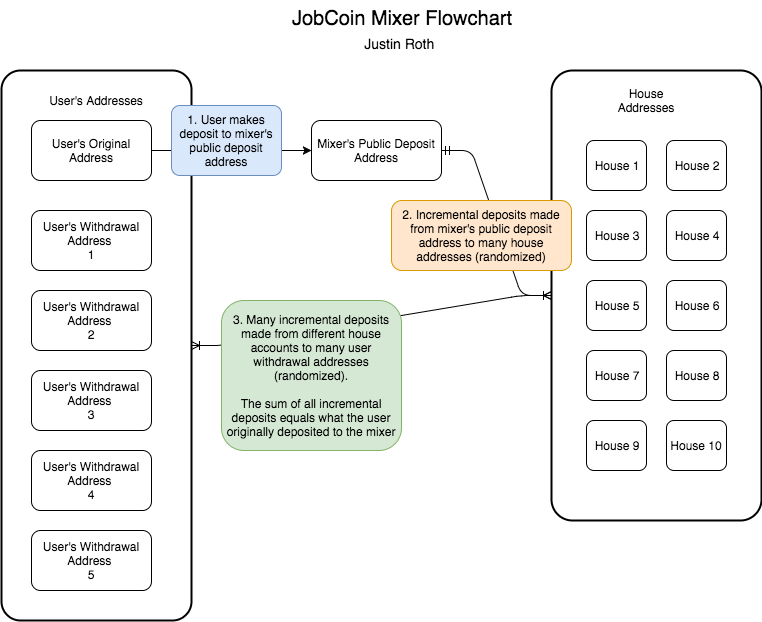

The diagram above was exported from draw.io. Its source (the exported page's mxGraphModel, read from the mxfile embedded in the PNG):
<mxGraphModel dx="790" dy="433" grid="1" gridSize="10" guides="1" tooltips="1" connect="1" arrows="1" fold="1" page="1" pageScale="1" pageWidth="850" pageHeight="1100" math="0" shadow="0">
  <root>
    <mxCell id="0" />
    <mxCell id="1" parent="0" />
    <mxCell id="74c96fdf17abe5d1-42" value="" style="strokeWidth=2;rounded=1;arcSize=10;whiteSpace=wrap;html=1;align=center;fillColor=none;" vertex="1" parent="1">
      <mxGeometry x="595" y="110" width="210" height="450" as="geometry" />
    </mxCell>
    <mxCell id="74c96fdf17abe5d1-29" value="" style="strokeWidth=2;rounded=1;arcSize=10;whiteSpace=wrap;html=1;align=center;fillColor=none;" vertex="1" parent="1">
      <mxGeometry x="45" y="110" width="190" height="550" as="geometry" />
    </mxCell>
    <mxCell id="74c96fdf17abe5d1-1" value="User's Withdrawal Address&amp;nbsp;&lt;div&gt;1&lt;/div&gt;" style="rounded=1;whiteSpace=wrap;html=1;" vertex="1" parent="1">
      <mxGeometry x="75" y="250" width="120" height="60" as="geometry" />
    </mxCell>
    <mxCell id="74c96fdf17abe5d1-3" value="User's Original Address" style="rounded=1;whiteSpace=wrap;html=1;" vertex="1" parent="1">
      <mxGeometry x="75" y="160" width="120" height="60" as="geometry" />
    </mxCell>
    <mxCell id="74c96fdf17abe5d1-6" value="User's Withdrawal Address&amp;nbsp;&lt;div&gt;2&lt;/div&gt;" style="rounded=1;whiteSpace=wrap;html=1;" vertex="1" parent="1">
      <mxGeometry x="75" y="330" width="120" height="60" as="geometry" />
    </mxCell>
    <mxCell id="74c96fdf17abe5d1-7" value="User's Withdrawal Address&amp;nbsp;&lt;div&gt;3&lt;/div&gt;" style="rounded=1;whiteSpace=wrap;html=1;" vertex="1" parent="1">
      <mxGeometry x="75" y="410" width="120" height="60" as="geometry" />
    </mxCell>
    <mxCell id="74c96fdf17abe5d1-8" value="User's Withdrawal Address&amp;nbsp;&lt;div&gt;4&lt;/div&gt;" style="rounded=1;whiteSpace=wrap;html=1;" vertex="1" parent="1">
      <mxGeometry x="75" y="490" width="120" height="60" as="geometry" />
    </mxCell>
    <mxCell id="74c96fdf17abe5d1-9" value="User's Withdrawal Address&amp;nbsp;&lt;div&gt;5&lt;/div&gt;" style="rounded=1;whiteSpace=wrap;html=1;" vertex="1" parent="1">
      <mxGeometry x="75" y="570" width="120" height="60" as="geometry" />
    </mxCell>
    <mxCell id="74c96fdf17abe5d1-10" value="Mixer's Public Deposit Address" style="rounded=1;whiteSpace=wrap;html=1;" vertex="1" parent="1">
      <mxGeometry x="355" y="160" width="130" height="60" as="geometry" />
    </mxCell>
    <mxCell id="74c96fdf17abe5d1-13" value="House 1" style="rounded=1;whiteSpace=wrap;html=1;" vertex="1" parent="1">
      <mxGeometry x="630" y="180" width="60" height="50" as="geometry" />
    </mxCell>
    <mxCell id="74c96fdf17abe5d1-14" value="House Addresses" style="text;html=1;strokeColor=none;fillColor=none;align=center;verticalAlign=middle;whiteSpace=wrap;" vertex="1" parent="1">
      <mxGeometry x="650" y="120" width="80" height="40" as="geometry" />
    </mxCell>
    <mxCell id="74c96fdf17abe5d1-18" value="House 3" style="rounded=1;whiteSpace=wrap;html=1;" vertex="1" parent="1">
      <mxGeometry x="630" y="250" width="60" height="50" as="geometry" />
    </mxCell>
    <mxCell id="74c96fdf17abe5d1-20" value="House 2" style="rounded=1;whiteSpace=wrap;html=1;" vertex="1" parent="1">
      <mxGeometry x="710" y="180" width="60" height="50" as="geometry" />
    </mxCell>
    <mxCell id="74c96fdf17abe5d1-21" value="House 4" style="rounded=1;whiteSpace=wrap;html=1;" vertex="1" parent="1">
      <mxGeometry x="710" y="250" width="60" height="50" as="geometry" />
    </mxCell>
    <mxCell id="74c96fdf17abe5d1-24" value="House 5" style="rounded=1;whiteSpace=wrap;html=1;" vertex="1" parent="1">
      <mxGeometry x="630" y="320" width="60" height="50" as="geometry" />
    </mxCell>
    <mxCell id="74c96fdf17abe5d1-25" value="House 7" style="rounded=1;whiteSpace=wrap;html=1;" vertex="1" parent="1">
      <mxGeometry x="630" y="390" width="60" height="50" as="geometry" />
    </mxCell>
    <mxCell id="74c96fdf17abe5d1-26" value="House 6" style="rounded=1;whiteSpace=wrap;html=1;" vertex="1" parent="1">
      <mxGeometry x="710" y="320" width="60" height="50" as="geometry" />
    </mxCell>
    <mxCell id="74c96fdf17abe5d1-27" value="House 8" style="rounded=1;whiteSpace=wrap;html=1;" vertex="1" parent="1">
      <mxGeometry x="710" y="390" width="60" height="50" as="geometry" />
    </mxCell>
    <mxCell id="74c96fdf17abe5d1-32" value="House 9" style="rounded=1;whiteSpace=wrap;html=1;" vertex="1" parent="1">
      <mxGeometry x="630" y="460" width="60" height="50" as="geometry" />
    </mxCell>
    <mxCell id="74c96fdf17abe5d1-33" value="House 10" style="rounded=1;whiteSpace=wrap;html=1;" vertex="1" parent="1">
      <mxGeometry x="710" y="460" width="60" height="50" as="geometry" />
    </mxCell>
    <mxCell id="74c96fdf17abe5d1-53" value="User's Addresses" style="text;html=1;strokeColor=none;fillColor=none;align=center;verticalAlign=middle;whiteSpace=wrap;" vertex="1" parent="1">
      <mxGeometry x="85" y="130" width="110" height="20" as="geometry" />
    </mxCell>
    <mxCell id="74c96fdf17abe5d1-71" style="edgeStyle=orthogonalEdgeStyle;rounded=1;html=1;exitX=0.5;exitY=0;entryX=0.5;entryY=0;endArrow=ERoneToMany;endFill=0;jettySize=auto;orthogonalLoop=1;" edge="1" parent="1" source="74c96fdf17abe5d1-70" target="74c96fdf17abe5d1-70">
      <mxGeometry relative="1" as="geometry" />
    </mxCell>
    <mxCell id="74c96fdf17abe5d1-83" style="edgeStyle=orthogonalEdgeStyle;rounded=0;html=1;exitX=1;exitY=0.5;entryX=0;entryY=0.5;jettySize=auto;orthogonalLoop=1;" edge="1" parent="1" source="74c96fdf17abe5d1-3" target="74c96fdf17abe5d1-10">
      <mxGeometry relative="1" as="geometry">
        <mxPoint x="195" y="190" as="sourcePoint" />
        <mxPoint x="355" y="190" as="targetPoint" />
        <Array as="points" />
      </mxGeometry>
    </mxCell>
    <mxCell id="74c96fdf17abe5d1-82" value="1. User makes deposit to mixer's public deposit address" style="text;html=1;strokeColor=#6c8ebf;fillColor=#dae8fc;align=center;verticalAlign=middle;whiteSpace=wrap;rounded=1;arcSize=12;" vertex="1" parent="1">
      <mxGeometry x="215" y="145" width="110" height="70" as="geometry" />
    </mxCell>
    <mxCell id="74c96fdf17abe5d1-91" value="" style="edgeStyle=entityRelationEdgeStyle;html=1;endArrow=ERoneToMany;startArrow=ERmandOne;exitX=1;exitY=0.5;" edge="1" parent="1" source="74c96fdf17abe5d1-10" target="74c96fdf17abe5d1-42">
      <mxGeometry width="100" height="100" relative="1" as="geometry">
        <mxPoint x="495" y="290" as="sourcePoint" />
        <mxPoint x="595" y="190" as="targetPoint" />
      </mxGeometry>
    </mxCell>
    <mxCell id="74c96fdf17abe5d1-92" value="" style="edgeStyle=entityRelationEdgeStyle;html=1;endArrow=ERoneToMany;startArrow=ERoneToMany;entryX=0;entryY=0.5;exitX=1;exitY=0.5;" edge="1" parent="1" source="74c96fdf17abe5d1-29" target="74c96fdf17abe5d1-42">
      <mxGeometry width="100" height="100" relative="1" as="geometry">
        <mxPoint x="425" y="650" as="sourcePoint" />
        <mxPoint x="525" y="550" as="targetPoint" />
      </mxGeometry>
    </mxCell>
    <mxCell id="74c96fdf17abe5d1-86" value="3. Many incremental deposits made from different house accounts to many user withdrawal addresses (randomized).&lt;div&gt;&lt;br&gt;&lt;/div&gt;&lt;div&gt;The sum of all incremental deposits equals what the user originally deposited to the mixer&lt;/div&gt;" style="text;html=1;strokeColor=#82b366;fillColor=#d5e8d4;align=center;verticalAlign=middle;whiteSpace=wrap;rounded=1;" vertex="1" parent="1">
      <mxGeometry x="265" y="340" width="180" height="150" as="geometry" />
    </mxCell>
    <mxCell id="74c96fdf17abe5d1-70" value="2. Incremental deposits made from mixer's public deposit address to many house addresses (randomized)" style="text;html=1;strokeColor=#d79b00;fillColor=#ffe6cc;align=center;verticalAlign=middle;whiteSpace=wrap;rounded=1;" vertex="1" parent="1">
      <mxGeometry x="435" y="240" width="180" height="70" as="geometry" />
    </mxCell>
    <mxCell id="74c96fdf17abe5d1-96" value="JobCoin Mixer Flowchart&lt;br&gt;&lt;font style=&quot;font-size: 14px&quot;&gt;Justin Roth&lt;/font&gt;&amp;nbsp;" style="text;html=1;strokeColor=none;fillColor=none;align=center;verticalAlign=middle;whiteSpace=wrap;rounded=1;labelBackgroundColor=#FFFFFF;fontSize=20;" vertex="1" parent="1">
      <mxGeometry x="310" y="40" width="270" height="60" as="geometry" />
    </mxCell>
  </root>
</mxGraphModel>